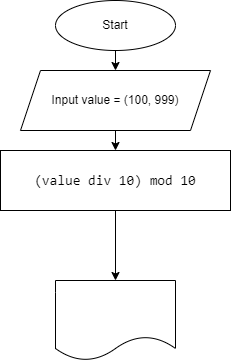

The diagram above was exported from draw.io. Its source (the exported page's mxGraphModel, read from the mxfile embedded in the PNG):
<mxGraphModel dx="564" dy="438" grid="1" gridSize="10" guides="1" tooltips="1" connect="1" arrows="1" fold="1" page="1" pageScale="1" pageWidth="827" pageHeight="1169" math="0" shadow="0">
  <root>
    <mxCell id="0" />
    <mxCell id="1" parent="0" />
    <mxCell id="4" value="" style="edgeStyle=none;html=1;" edge="1" parent="1" source="2" target="3">
      <mxGeometry relative="1" as="geometry" />
    </mxCell>
    <mxCell id="2" value="Start" style="ellipse;whiteSpace=wrap;html=1;" vertex="1" parent="1">
      <mxGeometry x="230" y="10" width="120" height="50" as="geometry" />
    </mxCell>
    <mxCell id="6" value="" style="edgeStyle=none;html=1;" edge="1" parent="1" source="3" target="5">
      <mxGeometry relative="1" as="geometry" />
    </mxCell>
    <mxCell id="3" value="Input value = (100, 999)" style="shape=parallelogram;perimeter=parallelogramPerimeter;whiteSpace=wrap;html=1;fixedSize=1;" vertex="1" parent="1">
      <mxGeometry x="195" y="80" width="190" height="60" as="geometry" />
    </mxCell>
    <mxCell id="8" value="" style="edgeStyle=none;html=1;fontColor=#FFFFFF;" edge="1" parent="1" source="5" target="7">
      <mxGeometry relative="1" as="geometry" />
    </mxCell>
    <mxCell id="5" value="&lt;div style=&quot;font-family: &amp;#34;consolas&amp;#34; , &amp;#34;courier new&amp;#34; , monospace ; font-size: 14px ; line-height: 19px&quot;&gt;(value div 10) mod 10&lt;/div&gt;" style="whiteSpace=wrap;html=1;" vertex="1" parent="1">
      <mxGeometry x="175" y="160" width="230" height="60" as="geometry" />
    </mxCell>
    <mxCell id="7" value="" style="shape=document;whiteSpace=wrap;html=1;boundedLbl=1;" vertex="1" parent="1">
      <mxGeometry x="230" y="290" width="120" height="80" as="geometry" />
    </mxCell>
  </root>
</mxGraphModel>